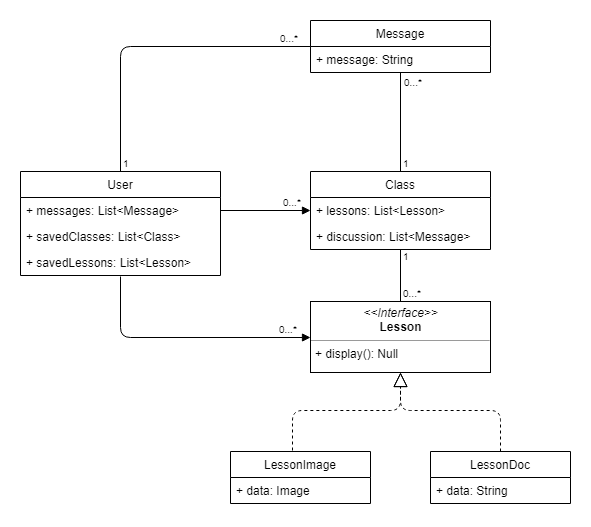

The diagram above was exported from draw.io. Its source (the exported page's mxGraphModel, read from the mxfile embedded in the PNG):
<mxGraphModel dx="1010" dy="550" grid="1" gridSize="10" guides="1" tooltips="1" connect="1" arrows="1" fold="1" page="1" pageScale="1.5" pageWidth="1169" pageHeight="826" background="none" math="0" shadow="0">
  <root>
    <mxCell id="0" style=";html=1;" />
    <mxCell id="1" style=";html=1;" parent="0" />
    <mxCell id="mQp4va-_0oJnEfKIengr-48" value="&lt;p style=&quot;margin: 0px ; margin-top: 4px ; text-align: center&quot;&gt;&lt;i&gt;&amp;lt;&amp;lt;Interface&amp;gt;&amp;gt;&lt;/i&gt;&lt;br&gt;&lt;b&gt;Lesson&lt;/b&gt;&lt;/p&gt;&lt;hr size=&quot;1&quot;&gt;&lt;p style=&quot;margin: 0px ; margin-left: 4px&quot;&gt;+ display(): Null&lt;br&gt;&lt;/p&gt;" style="verticalAlign=top;align=left;overflow=fill;fontSize=12;fontFamily=Helvetica;html=1;" vertex="1" parent="1">
      <mxGeometry x="720" y="371" width="180" height="71" as="geometry" />
    </mxCell>
    <mxCell id="mQp4va-_0oJnEfKIengr-1" value="User" style="swimlane;fontStyle=0;childLayout=stackLayout;horizontal=1;startSize=26;fillColor=none;horizontalStack=0;resizeParent=1;resizeParentMax=0;resizeLast=0;collapsible=1;marginBottom=0;" vertex="1" parent="1">
      <mxGeometry x="430" y="241" width="200" height="104" as="geometry" />
    </mxCell>
    <mxCell id="mQp4va-_0oJnEfKIengr-34" value="+ messages: List&lt;Message&gt;" style="text;strokeColor=none;fillColor=none;align=left;verticalAlign=top;spacingLeft=4;spacingRight=4;overflow=hidden;rotatable=0;points=[[0,0.5],[1,0.5]];portConstraint=eastwest;" vertex="1" parent="mQp4va-_0oJnEfKIengr-1">
      <mxGeometry y="26" width="200" height="26" as="geometry" />
    </mxCell>
    <mxCell id="mQp4va-_0oJnEfKIengr-44" value="+ savedClasses: List&lt;Class&gt;" style="text;strokeColor=none;fillColor=none;align=left;verticalAlign=top;spacingLeft=4;spacingRight=4;overflow=hidden;rotatable=0;points=[[0,0.5],[1,0.5]];portConstraint=eastwest;" vertex="1" parent="mQp4va-_0oJnEfKIengr-1">
      <mxGeometry y="52" width="200" height="26" as="geometry" />
    </mxCell>
    <mxCell id="mQp4va-_0oJnEfKIengr-2" value="+ savedLessons: List&lt;Lesson&gt;" style="text;strokeColor=none;fillColor=none;align=left;verticalAlign=top;spacingLeft=4;spacingRight=4;overflow=hidden;rotatable=0;points=[[0,0.5],[1,0.5]];portConstraint=eastwest;" vertex="1" parent="mQp4va-_0oJnEfKIengr-1">
      <mxGeometry y="78" width="200" height="26" as="geometry" />
    </mxCell>
    <mxCell id="mQp4va-_0oJnEfKIengr-5" value="Message" style="swimlane;fontStyle=0;childLayout=stackLayout;horizontal=1;startSize=26;fillColor=none;horizontalStack=0;resizeParent=1;resizeParentMax=0;resizeLast=0;collapsible=1;marginBottom=0;" vertex="1" parent="1">
      <mxGeometry x="720" y="90" width="180" height="52" as="geometry" />
    </mxCell>
    <mxCell id="mQp4va-_0oJnEfKIengr-6" value="+ message: String" style="text;strokeColor=none;fillColor=none;align=left;verticalAlign=top;spacingLeft=4;spacingRight=4;overflow=hidden;rotatable=0;points=[[0,0.5],[1,0.5]];portConstraint=eastwest;" vertex="1" parent="mQp4va-_0oJnEfKIengr-5">
      <mxGeometry y="26" width="180" height="26" as="geometry" />
    </mxCell>
    <mxCell id="mQp4va-_0oJnEfKIengr-9" value="Class" style="swimlane;fontStyle=0;childLayout=stackLayout;horizontal=1;startSize=26;fillColor=none;horizontalStack=0;resizeParent=1;resizeParentMax=0;resizeLast=0;collapsible=1;marginBottom=0;" vertex="1" parent="1">
      <mxGeometry x="720" y="241" width="180" height="78" as="geometry" />
    </mxCell>
    <mxCell id="mQp4va-_0oJnEfKIengr-10" value="+ lessons: List&lt;Lesson&gt;" style="text;strokeColor=none;fillColor=none;align=left;verticalAlign=top;spacingLeft=4;spacingRight=4;overflow=hidden;rotatable=0;points=[[0,0.5],[1,0.5]];portConstraint=eastwest;" vertex="1" parent="mQp4va-_0oJnEfKIengr-9">
      <mxGeometry y="26" width="180" height="26" as="geometry" />
    </mxCell>
    <mxCell id="mQp4va-_0oJnEfKIengr-12" value="+ discussion: List&lt;Message&gt;" style="text;strokeColor=none;fillColor=none;align=left;verticalAlign=top;spacingLeft=4;spacingRight=4;overflow=hidden;rotatable=0;points=[[0,0.5],[1,0.5]];portConstraint=eastwest;" vertex="1" parent="mQp4va-_0oJnEfKIengr-9">
      <mxGeometry y="52" width="180" height="26" as="geometry" />
    </mxCell>
    <mxCell id="mQp4va-_0oJnEfKIengr-18" value="LessonImage" style="swimlane;fontStyle=0;childLayout=stackLayout;horizontal=1;startSize=26;fillColor=none;horizontalStack=0;resizeParent=1;resizeParentMax=0;resizeLast=0;collapsible=1;marginBottom=0;" vertex="1" parent="1">
      <mxGeometry x="640" y="521" width="140" height="52" as="geometry" />
    </mxCell>
    <mxCell id="mQp4va-_0oJnEfKIengr-19" value="+ data: Image" style="text;strokeColor=none;fillColor=none;align=left;verticalAlign=top;spacingLeft=4;spacingRight=4;overflow=hidden;rotatable=0;points=[[0,0.5],[1,0.5]];portConstraint=eastwest;" vertex="1" parent="mQp4va-_0oJnEfKIengr-18">
      <mxGeometry y="26" width="140" height="26" as="geometry" />
    </mxCell>
    <mxCell id="mQp4va-_0oJnEfKIengr-22" value="LessonDoc" style="swimlane;fontStyle=0;childLayout=stackLayout;horizontal=1;startSize=26;fillColor=none;horizontalStack=0;resizeParent=1;resizeParentMax=0;resizeLast=0;collapsible=1;marginBottom=0;" vertex="1" parent="1">
      <mxGeometry x="840" y="521" width="140" height="52" as="geometry" />
    </mxCell>
    <mxCell id="mQp4va-_0oJnEfKIengr-23" value="+ data: String" style="text;strokeColor=none;fillColor=none;align=left;verticalAlign=top;spacingLeft=4;spacingRight=4;overflow=hidden;rotatable=0;points=[[0,0.5],[1,0.5]];portConstraint=eastwest;" vertex="1" parent="mQp4va-_0oJnEfKIengr-22">
      <mxGeometry y="26" width="140" height="26" as="geometry" />
    </mxCell>
    <mxCell id="mQp4va-_0oJnEfKIengr-26" value="" style="endArrow=none;html=1;edgeStyle=orthogonalEdgeStyle;entryX=0;entryY=0.5;entryDx=0;entryDy=0;exitX=0.5;exitY=0;exitDx=0;exitDy=0;" edge="1" parent="1" source="mQp4va-_0oJnEfKIengr-1" target="mQp4va-_0oJnEfKIengr-5">
      <mxGeometry relative="1" as="geometry">
        <mxPoint x="450" y="330" as="sourcePoint" />
        <mxPoint x="560" y="380" as="targetPoint" />
      </mxGeometry>
    </mxCell>
    <mxCell id="mQp4va-_0oJnEfKIengr-27" value="1" style="resizable=0;html=1;align=left;verticalAlign=bottom;labelBackgroundColor=#ffffff;fontSize=10;" connectable="0" vertex="1" parent="mQp4va-_0oJnEfKIengr-26">
      <mxGeometry x="-1" relative="1" as="geometry">
        <mxPoint as="offset" />
      </mxGeometry>
    </mxCell>
    <mxCell id="mQp4va-_0oJnEfKIengr-28" value="0...*" style="resizable=0;html=1;align=right;verticalAlign=bottom;labelBackgroundColor=#ffffff;fontSize=10;" connectable="0" vertex="1" parent="mQp4va-_0oJnEfKIengr-26">
      <mxGeometry x="1" relative="1" as="geometry">
        <mxPoint x="-10" as="offset" />
      </mxGeometry>
    </mxCell>
    <mxCell id="mQp4va-_0oJnEfKIengr-35" value="" style="endArrow=block;endFill=1;html=1;edgeStyle=orthogonalEdgeStyle;align=left;verticalAlign=top;exitX=1;exitY=0.5;exitDx=0;exitDy=0;entryX=0;entryY=0.5;entryDx=0;entryDy=0;" edge="1" parent="1" source="mQp4va-_0oJnEfKIengr-34" target="mQp4va-_0oJnEfKIengr-10">
      <mxGeometry x="0.6471" y="90" relative="1" as="geometry">
        <mxPoint x="570" y="280" as="sourcePoint" />
        <mxPoint x="730" y="280" as="targetPoint" />
        <mxPoint as="offset" />
      </mxGeometry>
    </mxCell>
    <mxCell id="mQp4va-_0oJnEfKIengr-36" value="0...*" style="resizable=0;html=1;align=left;verticalAlign=bottom;labelBackgroundColor=#ffffff;fontSize=10;" connectable="0" vertex="1" parent="mQp4va-_0oJnEfKIengr-35">
      <mxGeometry x="-1" relative="1" as="geometry">
        <mxPoint x="60" as="offset" />
      </mxGeometry>
    </mxCell>
    <mxCell id="mQp4va-_0oJnEfKIengr-37" value="" style="endArrow=none;html=1;edgeStyle=orthogonalEdgeStyle;entryX=0.5;entryY=0;entryDx=0;entryDy=0;" edge="1" parent="1" source="mQp4va-_0oJnEfKIengr-9" target="mQp4va-_0oJnEfKIengr-48">
      <mxGeometry relative="1" as="geometry">
        <mxPoint x="620" y="370" as="sourcePoint" />
        <mxPoint x="960" y="340" as="targetPoint" />
      </mxGeometry>
    </mxCell>
    <mxCell id="mQp4va-_0oJnEfKIengr-38" value="1" style="resizable=0;html=1;align=left;verticalAlign=bottom;labelBackgroundColor=#ffffff;fontSize=10;" connectable="0" vertex="1" parent="mQp4va-_0oJnEfKIengr-37">
      <mxGeometry x="-1" relative="1" as="geometry">
        <mxPoint y="15" as="offset" />
      </mxGeometry>
    </mxCell>
    <mxCell id="mQp4va-_0oJnEfKIengr-39" value="0...*" style="resizable=0;html=1;align=right;verticalAlign=bottom;labelBackgroundColor=#ffffff;fontSize=10;" connectable="0" vertex="1" parent="mQp4va-_0oJnEfKIengr-37">
      <mxGeometry x="1" relative="1" as="geometry">
        <mxPoint x="23" as="offset" />
      </mxGeometry>
    </mxCell>
    <mxCell id="mQp4va-_0oJnEfKIengr-40" value="" style="endArrow=block;dashed=1;endFill=0;endSize=12;html=1;exitX=0.443;exitY=-0.012;exitDx=0;exitDy=0;exitPerimeter=0;entryX=0.5;entryY=1;entryDx=0;entryDy=0;" edge="1" parent="1" source="mQp4va-_0oJnEfKIengr-18" target="mQp4va-_0oJnEfKIengr-48">
      <mxGeometry width="160" relative="1" as="geometry">
        <mxPoint x="630" y="480" as="sourcePoint" />
        <mxPoint x="810" y="455" as="targetPoint" />
        <Array as="points">
          <mxPoint x="702" y="480" />
          <mxPoint x="810" y="480" />
        </Array>
      </mxGeometry>
    </mxCell>
    <mxCell id="mQp4va-_0oJnEfKIengr-43" value="" style="endArrow=block;dashed=1;endFill=0;endSize=12;html=1;entryX=0.5;entryY=1;entryDx=0;entryDy=0;exitX=0.5;exitY=0;exitDx=0;exitDy=0;" edge="1" parent="1" source="mQp4va-_0oJnEfKIengr-22" target="mQp4va-_0oJnEfKIengr-48">
      <mxGeometry width="160" relative="1" as="geometry">
        <mxPoint x="590" y="460" as="sourcePoint" />
        <mxPoint x="810" y="455" as="targetPoint" />
        <Array as="points">
          <mxPoint x="910" y="480" />
          <mxPoint x="810" y="480" />
        </Array>
      </mxGeometry>
    </mxCell>
    <mxCell id="mQp4va-_0oJnEfKIengr-45" value="" style="endArrow=block;endFill=1;html=1;edgeStyle=orthogonalEdgeStyle;align=left;verticalAlign=top;exitX=0.502;exitY=1.046;exitDx=0;exitDy=0;entryX=0;entryY=0.5;entryDx=0;entryDy=0;exitPerimeter=0;" edge="1" parent="1" source="mQp4va-_0oJnEfKIengr-2" target="mQp4va-_0oJnEfKIengr-48">
      <mxGeometry x="0.6471" y="90" relative="1" as="geometry">
        <mxPoint x="570" y="380" as="sourcePoint" />
        <mxPoint x="755" y="413" as="targetPoint" />
        <mxPoint as="offset" />
      </mxGeometry>
    </mxCell>
    <mxCell id="mQp4va-_0oJnEfKIengr-46" value="0...*" style="resizable=0;html=1;align=left;verticalAlign=bottom;labelBackgroundColor=#ffffff;fontSize=10;direction=south;" connectable="0" vertex="1" parent="mQp4va-_0oJnEfKIengr-45">
      <mxGeometry x="-1" relative="1" as="geometry">
        <mxPoint x="156" y="60.5" as="offset" />
      </mxGeometry>
    </mxCell>
    <mxCell id="mQp4va-_0oJnEfKIengr-50" value="" style="endArrow=none;html=1;edgeStyle=orthogonalEdgeStyle;exitX=0.5;exitY=0;exitDx=0;exitDy=0;" edge="1" parent="1" source="mQp4va-_0oJnEfKIengr-9" target="mQp4va-_0oJnEfKIengr-5">
      <mxGeometry relative="1" as="geometry">
        <mxPoint x="820" y="329" as="sourcePoint" />
        <mxPoint x="820" y="381" as="targetPoint" />
      </mxGeometry>
    </mxCell>
    <mxCell id="mQp4va-_0oJnEfKIengr-51" value="1" style="resizable=0;html=1;align=left;verticalAlign=bottom;labelBackgroundColor=#ffffff;fontSize=10;" connectable="0" vertex="1" parent="mQp4va-_0oJnEfKIengr-50">
      <mxGeometry x="-1" relative="1" as="geometry">
        <mxPoint as="offset" />
      </mxGeometry>
    </mxCell>
    <mxCell id="mQp4va-_0oJnEfKIengr-52" value="0...*" style="resizable=0;html=1;align=right;verticalAlign=bottom;labelBackgroundColor=#ffffff;fontSize=10;" connectable="0" vertex="1" parent="mQp4va-_0oJnEfKIengr-50">
      <mxGeometry x="1" relative="1" as="geometry">
        <mxPoint x="24" y="18" as="offset" />
      </mxGeometry>
    </mxCell>
  </root>
</mxGraphModel>